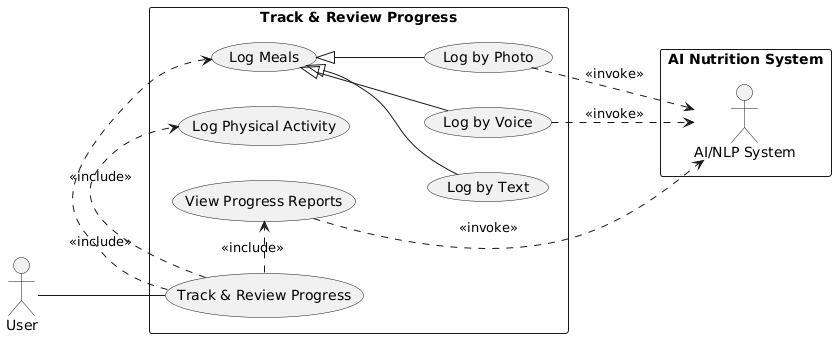

The diagram above was rendered by PlantUML. Its source (embedded in the PNG):
@startuml
' Sơ đồ Use Case chi tiết cho chức năng "Theo dõi và Đánh giá"

left to right direction

' --- Định nghĩa Actors ---
actor User
rectangle "AI Nutrition System" {
    actor "AI/NLP System" as AISystem
}

' --- Định nghĩa Use Cases ---
rectangle "Track & Review Progress" {
    usecase UC_Track as "Track & Review Progress"

    ' Use cases con (phân rã)
    usecase UC_LogMeals as "Log Meals"
    usecase UC_LogActivity as "Log Physical Activity"
    usecase UC_ViewReports as "View Progress Reports"

    ' Use cases con của Log Meals
    usecase UC_LogText as "Log by Text"
    usecase UC_LogPhoto as "Log by Photo"
    usecase UC_LogVoice as "Log by Voice"

    ' Mối quan hệ
    User -- UC_Track

    UC_Track .> UC_LogMeals : <<include>>
    UC_Track .> UC_LogActivity : <<include>>
    UC_Track .> UC_ViewReports : <<include>>

    ' Tổng quát hóa cho Log Meals
    UC_LogMeals <|-- UC_LogText
    UC_LogMeals <|-- UC_LogPhoto
    UC_LogMeals <|-- UC_LogVoice

    ' Tương tác với hệ thống AI
    UC_LogPhoto ..> AISystem : <<invoke>>
    UC_LogVoice ..> AISystem : <<invoke>>
    UC_ViewReports ..> AISystem : <<invoke>>
}
@enduml